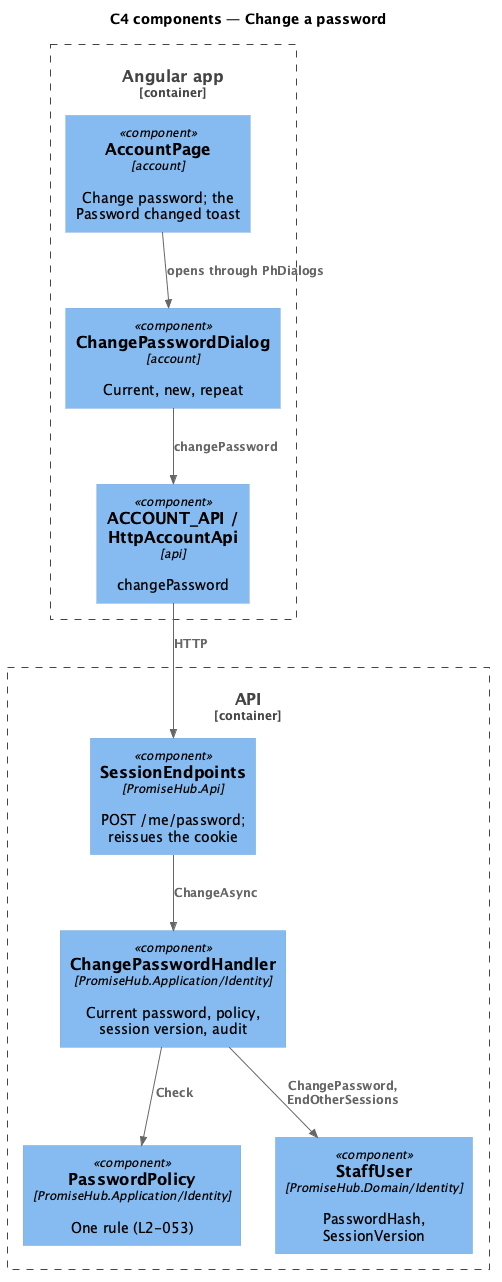

The diagram above was rendered by PlantUML. Its source (embedded in the PNG):
@startuml
!include <C4/C4_Component>
title C4 components — Change a password
Container_Boundary(web, "Angular app") {
  Component(hub, "AccountPage", "account", "Change password; the Password changed toast")
  Component(dialog, "ChangePasswordDialog", "account", "Current, new, repeat")
  Component(client, "ACCOUNT_API / HttpAccountApi", "api", "changePassword")
}
Container_Boundary(api, "API") {
  Component(ep, "SessionEndpoints", "PromiseHub.Api", "POST /me/password; reissues the cookie")
  Component(handler, "ChangePasswordHandler", "PromiseHub.Application/Identity", "Current password, policy, session version, audit")
  Component(policy, "PasswordPolicy", "PromiseHub.Application/Identity", "One rule (L2-053)")
  Component(user, "StaffUser", "PromiseHub.Domain/Identity", "PasswordHash, SessionVersion")
}
Rel(hub, dialog, "opens through PhDialogs")
Rel(dialog, client, "changePassword")
Rel(client, ep, "HTTP")
Rel(ep, handler, "ChangeAsync")
Rel(handler, policy, "Check")
Rel(handler, user, "ChangePassword, EndOtherSessions")
@enduml